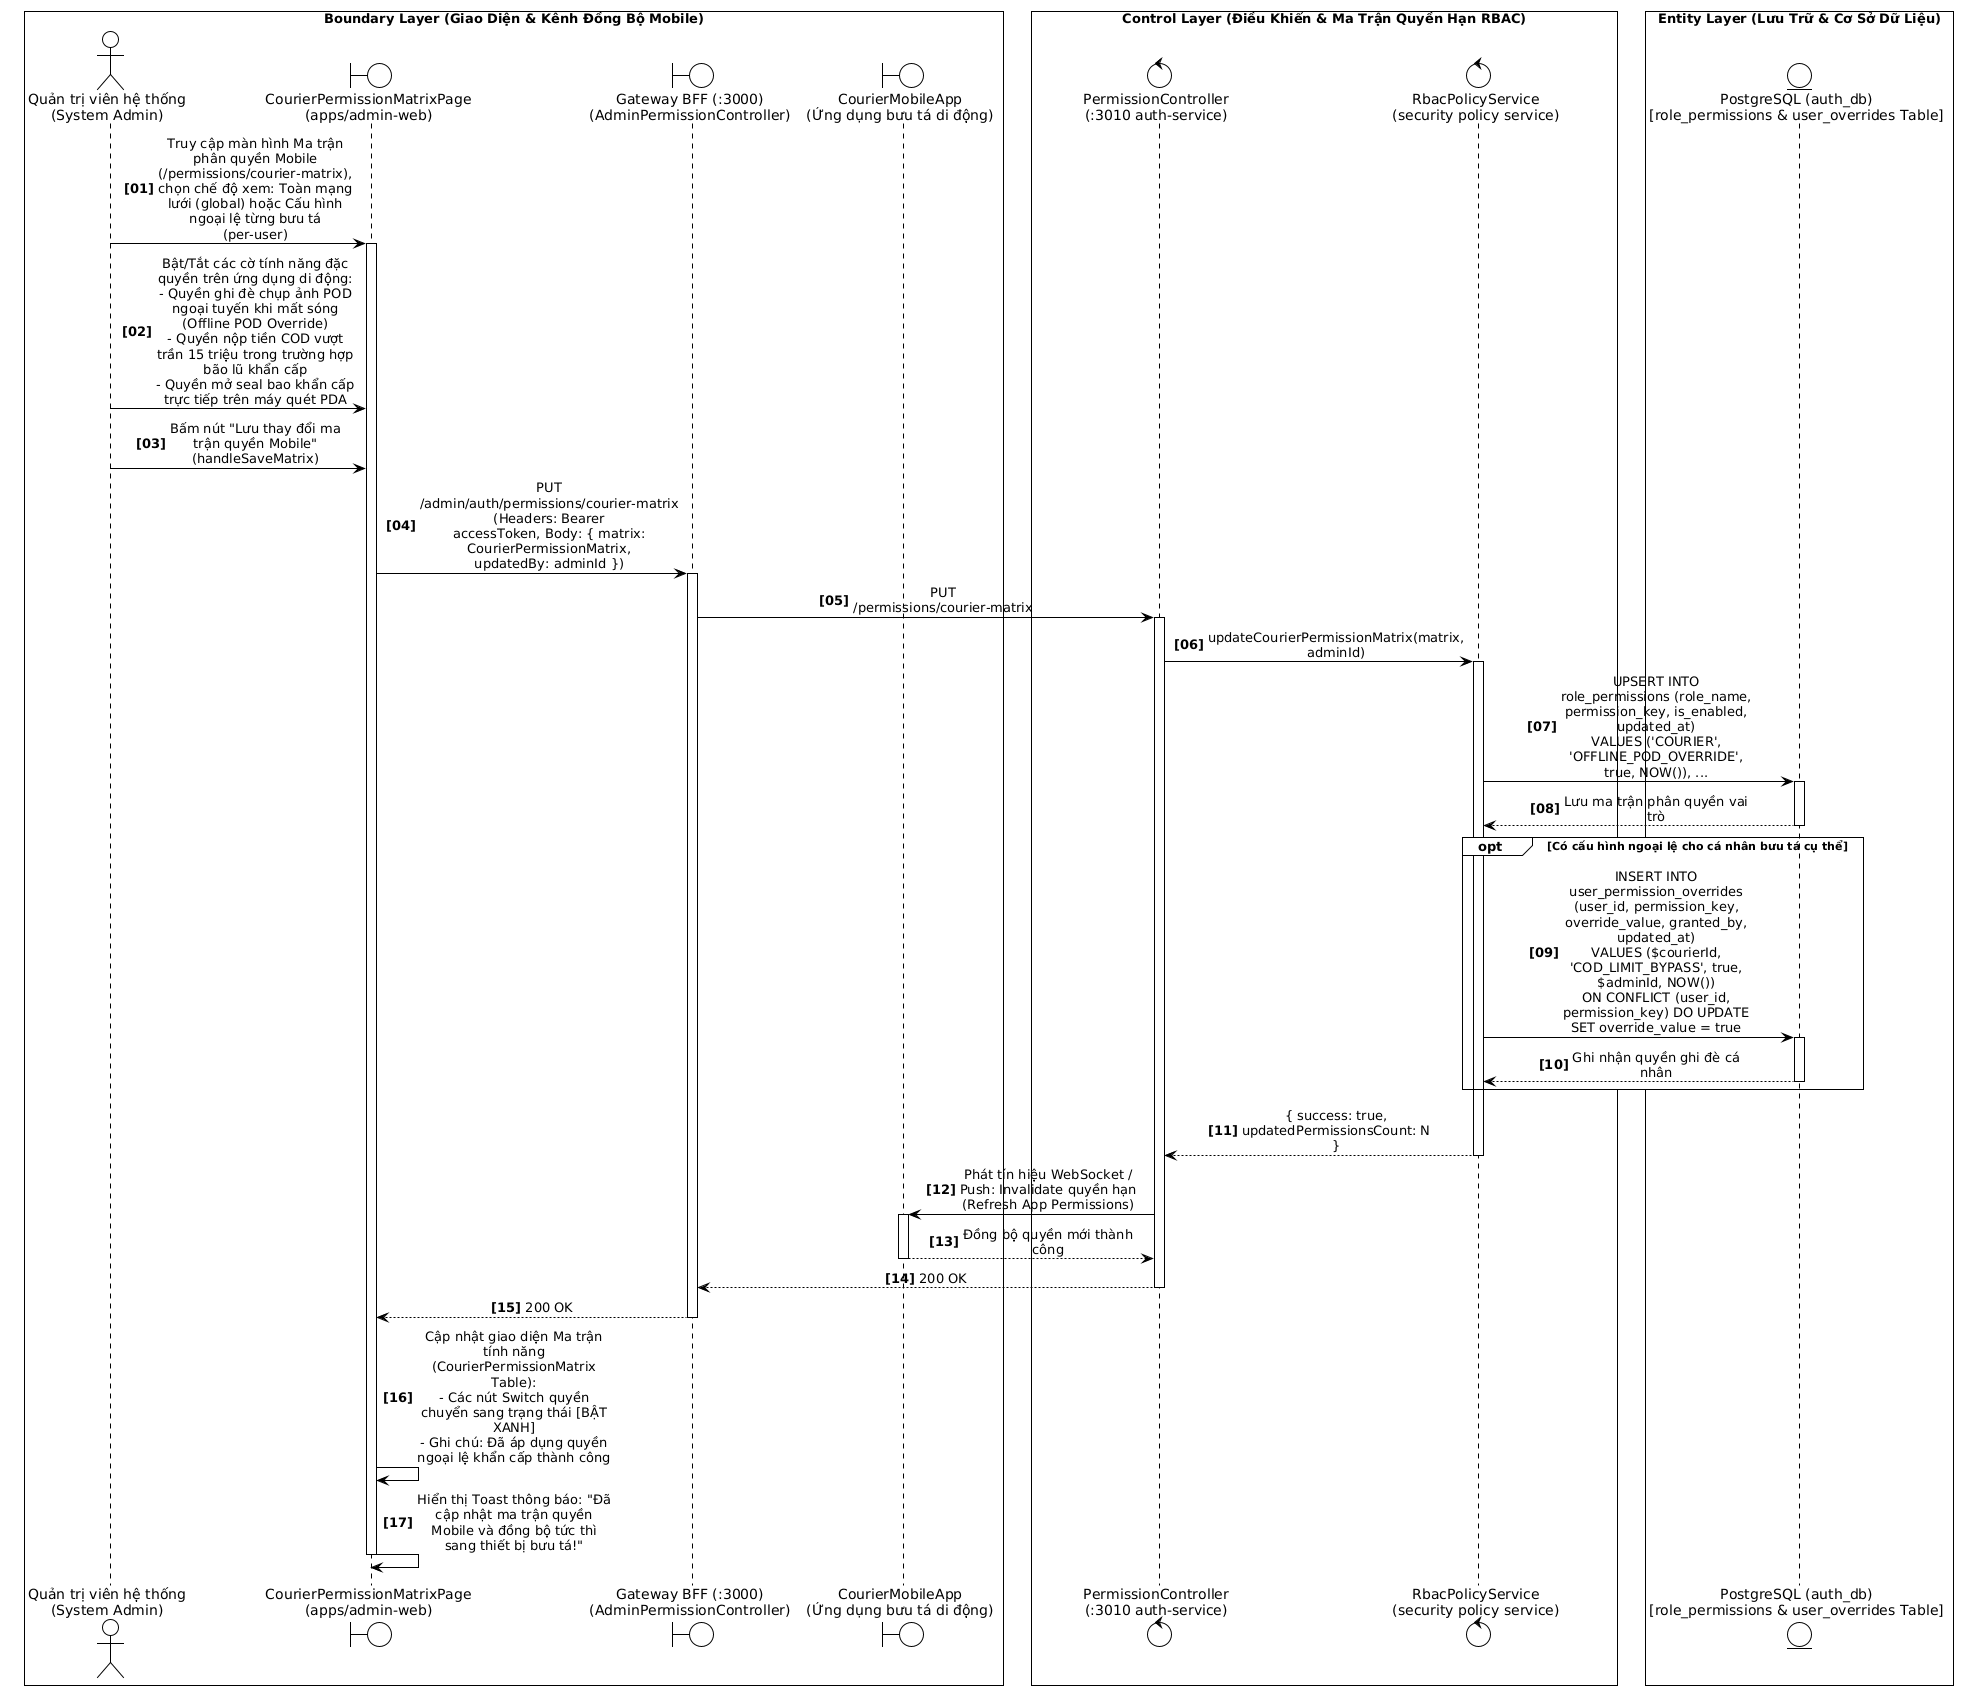

The diagram above was rendered by PlantUML. Its source (embedded in the PNG):
@startuml
!theme plain
skinparam monochrome true
skinparam sequenceMessageAlign center
skinparam responseMessageBelowArrow true
skinparam maxMessageSize 140
skinparam wrapWidth 200
skinparam BoxPadding 8
autonumber "<b>[00]</b>"

box "Boundary Layer (Giao Diện & Kênh Đồng Bộ Mobile)" #FFFFFF
actor "Quản trị viên hệ thống\n(System Admin)" as Admin
boundary "CourierPermissionMatrixPage\n(apps/admin-web)" as UI
boundary "Gateway BFF (:3000)\n(AdminPermissionController)" as Gateway
boundary "CourierMobileApp\n(Ứng dụng bưu tá di động)" as MobileApp
end box

box "Control Layer (Điều Khiển & Ma Trận Quyền Hạn RBAC)" #FFFFFF
control "PermissionController\n(:3010 auth-service)" as PermCtrl
control "RbacPolicyService\n(security policy service)" as RbacSvc
end box

box "Entity Layer (Lưu Trữ & Cơ Sở Dữ Liệu)" #FFFFFF
entity "PostgreSQL (auth_db)\n[role_permissions & user_overrides Table]" as AuthDB
end box

' GIAI ĐOẠN 1: MỞ MA TRẬN PHÂN QUYỀN VÀ THIẾT LẬP NGOẠI LỆ MOBILE
Admin -> UI: Truy cập màn hình Ma trận phân quyền Mobile (/permissions/courier-matrix),\nchọn chế độ xem: Toàn mạng lưới (global) hoặc Cấu hình ngoại lệ từng bưu tá (per-user)
activate UI

Admin -> UI: Bật/Tắt các cờ tính năng đặc quyền trên ứng dụng di động:\n- Quyền ghi đè chụp ảnh POD ngoại tuyến khi mất sóng (Offline POD Override)\n- Quyền nộp tiền COD vượt trần 15 triệu trong trường hợp bão lũ khẩn cấp\n- Quyền mở seal bao khẩn cấp trực tiếp trên máy quét PDA

Admin -> UI: Bấm nút "Lưu thay đổi ma trận quyền Mobile" (handleSaveMatrix)

' GIAI ĐOẠN 2: CẬP NHẬT MA TRẬN VÀ GHI ĐÈ BẢN GHI PHÂN QUYỀN
UI -> Gateway: PUT /admin/auth/permissions/courier-matrix\n(Headers: Bearer accessToken, Body: { matrix: CourierPermissionMatrix, updatedBy: adminId })
activate Gateway

Gateway -> PermCtrl: PUT /permissions/courier-matrix
activate PermCtrl

PermCtrl -> RbacSvc: updateCourierPermissionMatrix(matrix, adminId)
activate RbacSvc

RbacSvc -> AuthDB: UPSERT INTO role_permissions (role_name, permission_key, is_enabled, updated_at)\nVALUES ('COURIER', 'OFFLINE_POD_OVERRIDE', true, NOW()), ...
activate AuthDB
AuthDB --> RbacSvc: Lưu ma trận phân quyền vai trò
deactivate AuthDB

opt Có cấu hình ngoại lệ cho cá nhân bưu tá cụ thể
    RbacSvc -> AuthDB: INSERT INTO user_permission_overrides (user_id, permission_key, override_value, granted_by, updated_at)\nVALUES ($courierId, 'COD_LIMIT_BYPASS', true, $adminId, NOW())\nON CONFLICT (user_id, permission_key) DO UPDATE SET override_value = true
    activate AuthDB
    AuthDB --> RbacSvc: Ghi nhận quyền ghi đè cá nhân
    deactivate AuthDB
end

RbacSvc --> PermCtrl: { success: true, updatedPermissionsCount: N }
deactivate RbacSvc

' Đẩy tín hiệu cập nhật thời gian thực sang thiết bị di động
PermCtrl -> MobileApp: Phát tín hiệu WebSocket / Push: Invalidate quyền hạn (Refresh App Permissions)
activate MobileApp
MobileApp --> PermCtrl: Đồng bộ quyền mới thành công
deactivate MobileApp

PermCtrl --> Gateway: 200 OK
deactivate PermCtrl

Gateway --> UI: 200 OK
deactivate Gateway

' GIAI ĐOẠN 3: PHẢN HỒI GIAO DIỆN VÀ CẬP NHẬT MA TRẬN
UI -> UI: Cập nhật giao diện Ma trận tính năng (CourierPermissionMatrix Table):\n- Các nút Switch quyền chuyển sang trạng thái [BẬT XANH]\n- Ghi chú: Đã áp dụng quyền ngoại lệ khẩn cấp thành công

UI -> UI: Hiển thị Toast thông báo: "Đã cập nhật ma trận quyền Mobile và đồng bộ tức thì sang thiết bị bưu tá!"
deactivate UI
@enduml